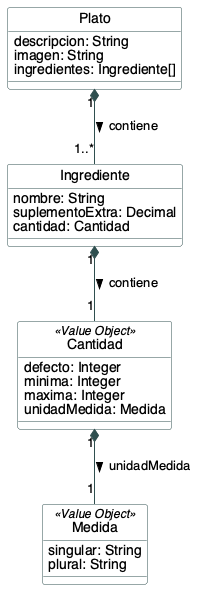

The diagram above was rendered by PlantUML. Its source (embedded in the PNG):
@startuml DetallePlato
skinparam style strictuml
skinparam DefaultFontName "Helvetica"
skinparam class {
    BackgroundColor White
    BorderColor DarkSlateGray
    ArrowColor DarkSlateGray
}

class Plato {
    descripcion: String
    imagen: String
    ingredientes: Ingrediente[]
}

class Ingrediente {
    nombre: String
    suplementoExtra: Decimal
    cantidad: Cantidad
}

class Cantidad <<Value Object>> {
    defecto: Integer
    minima: Integer
    maxima: Integer
    unidadMedida: Medida
}

class Medida <<Value Object>> {
    singular: String
    plural: String
}

Plato "1" *-- "1..*" Ingrediente : contiene >
Ingrediente "1" *-- "1" Cantidad : contiene >
Cantidad "1" *-- "1" Medida : unidadMedida >

@endum